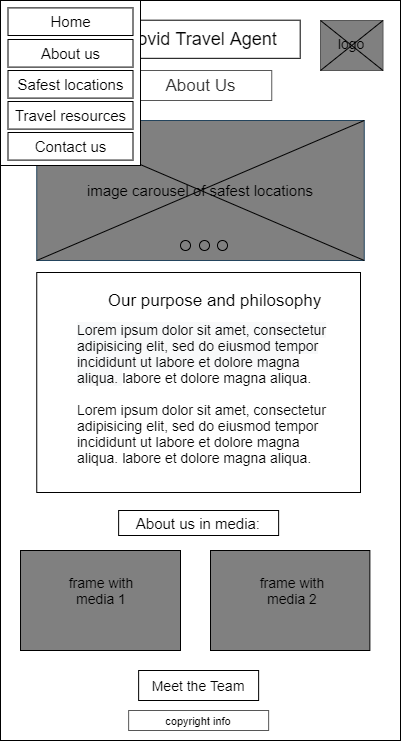

The diagram above was exported from draw.io. Its source (the exported page's mxGraphModel, read from the mxfile embedded in the PNG):
<mxGraphModel dx="2383" dy="1145" grid="1" gridSize="10" guides="1" tooltips="1" connect="1" arrows="1" fold="1" page="1" pageScale="1" pageWidth="850" pageHeight="1100" math="0" shadow="0">
  <root>
    <mxCell id="OPA0s48hMC-DKii_tjTo-0" />
    <mxCell id="OPA0s48hMC-DKii_tjTo-1" parent="OPA0s48hMC-DKii_tjTo-0" />
    <mxCell id="OPA0s48hMC-DKii_tjTo-2" value="" style="rounded=0;whiteSpace=wrap;html=1;" parent="OPA0s48hMC-DKii_tjTo-1" vertex="1">
      <mxGeometry x="80" y="40" width="400" height="740" as="geometry" />
    </mxCell>
    <mxCell id="OPA0s48hMC-DKii_tjTo-6" value="&lt;font style=&quot;font-size: 17px&quot;&gt;About Us&lt;/font&gt;" style="rounded=0;whiteSpace=wrap;html=1;fontColor=#333333;strokeColor=#575757;fillColor=#FFFFFF;fontSize=14;" parent="OPA0s48hMC-DKii_tjTo-1" vertex="1">
      <mxGeometry x="208.75" y="110" width="142.5" height="30" as="geometry" />
    </mxCell>
    <mxCell id="OPA0s48hMC-DKii_tjTo-8" value="&lt;font style=&quot;font-size: 15px&quot;&gt;image carousel of safest locations&lt;/font&gt;" style="rounded=0;whiteSpace=wrap;html=1;fontSize=12;strokeColor=#23445d;fillColor=#808080;" parent="OPA0s48hMC-DKii_tjTo-1" vertex="1">
      <mxGeometry x="116.25" y="160" width="327.5" height="140" as="geometry" />
    </mxCell>
    <mxCell id="OPA0s48hMC-DKii_tjTo-9" value="" style="endArrow=none;html=1;fontSize=12;entryX=1;entryY=0;entryDx=0;entryDy=0;" parent="OPA0s48hMC-DKii_tjTo-1" edge="1">
      <mxGeometry width="50" height="50" relative="1" as="geometry">
        <mxPoint x="116.25" y="299.9999999999999" as="sourcePoint" />
        <mxPoint x="443.75" y="159.9999999999999" as="targetPoint" />
      </mxGeometry>
    </mxCell>
    <mxCell id="OPA0s48hMC-DKii_tjTo-10" value="" style="endArrow=none;html=1;fontSize=12;exitX=1;exitY=1;exitDx=0;exitDy=0;" parent="OPA0s48hMC-DKii_tjTo-1" edge="1">
      <mxGeometry width="50" height="50" relative="1" as="geometry">
        <mxPoint x="443.75" y="299.9999999999999" as="sourcePoint" />
        <mxPoint x="117" y="159.9999999999999" as="targetPoint" />
      </mxGeometry>
    </mxCell>
    <mxCell id="OPA0s48hMC-DKii_tjTo-11" value="" style="rounded=0;whiteSpace=wrap;html=1;" parent="OPA0s48hMC-DKii_tjTo-1" vertex="1">
      <mxGeometry x="180.32" y="59.7" width="199.37" height="38.12" as="geometry" />
    </mxCell>
    <mxCell id="OPA0s48hMC-DKii_tjTo-12" value="&lt;font style=&quot;font-size: 18px&quot;&gt;Covid Travel Agent&lt;/font&gt;" style="text;html=1;strokeColor=none;fillColor=none;align=center;verticalAlign=middle;whiteSpace=wrap;rounded=0;fontSize=16;" parent="OPA0s48hMC-DKii_tjTo-1" vertex="1">
      <mxGeometry x="187.5" y="68.75999999999999" width="185" height="20" as="geometry" />
    </mxCell>
    <mxCell id="OPA0s48hMC-DKii_tjTo-13" value="Meet the Team" style="rounded=0;whiteSpace=wrap;html=1;fontSize=14;align=center;" parent="OPA0s48hMC-DKii_tjTo-1" vertex="1">
      <mxGeometry x="218.13" y="710" width="120" height="30" as="geometry" />
    </mxCell>
    <mxCell id="OPA0s48hMC-DKii_tjTo-14" value="" style="rounded=0;whiteSpace=wrap;html=1;fontSize=14;align=left;" parent="OPA0s48hMC-DKii_tjTo-1" vertex="1">
      <mxGeometry x="116.25" y="312" width="323.75" height="220" as="geometry" />
    </mxCell>
    <mxCell id="OPA0s48hMC-DKii_tjTo-15" value="Our purpose and philosophy" style="text;html=1;strokeColor=none;fillColor=none;align=center;verticalAlign=middle;whiteSpace=wrap;rounded=0;fontSize=17;fontStyle=0" parent="OPA0s48hMC-DKii_tjTo-1" vertex="1">
      <mxGeometry x="179.38" y="330" width="230.62" height="20" as="geometry" />
    </mxCell>
    <mxCell id="OPA0s48hMC-DKii_tjTo-16" value="&lt;span style=&quot;color: rgb(0 , 0 , 0) ; font-family: &amp;#34;helvetica&amp;#34; ; font-size: 14px ; font-style: normal ; font-weight: 400 ; letter-spacing: normal ; text-align: left ; text-indent: 0px ; text-transform: none ; word-spacing: 0px ; background-color: rgb(248 , 249 , 250) ; display: inline ; float: none&quot;&gt;Lorem ipsum dolor sit amet, consectetur adipisicing elit, sed do eiusmod tempor incididunt ut labore et dolore magna aliqua.&amp;nbsp;&lt;/span&gt;&lt;span style=&quot;font-family: &amp;#34;helvetica&amp;#34; ; font-size: 14px&quot;&gt;labore et dolore magna aliqua.&lt;br style=&quot;font-size: 14px&quot;&gt;&lt;br style=&quot;font-size: 14px&quot;&gt;&lt;/span&gt;&lt;span style=&quot;font-family: &amp;#34;helvetica&amp;#34; ; font-size: 14px&quot;&gt;Lorem ipsum dolor sit amet, consectetur adipisicing elit, sed do eiusmod tempor incididunt ut labore et dolore magna aliqua.&amp;nbsp;&lt;/span&gt;&lt;span style=&quot;font-family: &amp;#34;helvetica&amp;#34; ; font-size: 14px&quot;&gt;labore et dolore magna aliqua.&lt;br style=&quot;font-size: 14px&quot;&gt;&lt;br style=&quot;font-size: 14px&quot;&gt;&lt;/span&gt;&lt;span style=&quot;font-family: &amp;#34;helvetica&amp;#34; ; font-size: 14px&quot;&gt;&lt;br style=&quot;font-size: 14px&quot;&gt;&lt;/span&gt;" style="text;whiteSpace=wrap;html=1;fontSize=14;" parent="OPA0s48hMC-DKii_tjTo-1" vertex="1">
      <mxGeometry x="154.69" y="355" width="265.31" height="155" as="geometry" />
    </mxCell>
    <mxCell id="OPA0s48hMC-DKii_tjTo-18" value="&lt;font style=&quot;font-size: 11px&quot;&gt;copyright info&lt;/font&gt;" style="rounded=0;whiteSpace=wrap;html=1;strokeColor=#575757;strokeWidth=1;fillColor=none;fontSize=12;" parent="OPA0s48hMC-DKii_tjTo-1" vertex="1">
      <mxGeometry x="208.13" y="750" width="140" height="20" as="geometry" />
    </mxCell>
    <mxCell id="OPA0s48hMC-DKii_tjTo-19" value="" style="rounded=0;whiteSpace=wrap;html=1;fillColor=#808080;" parent="OPA0s48hMC-DKii_tjTo-1" vertex="1">
      <mxGeometry x="100.01" y="590" width="159.99" height="100" as="geometry" />
    </mxCell>
    <mxCell id="OPA0s48hMC-DKii_tjTo-20" value="&lt;font style=&quot;font-size: 15px&quot;&gt;About us in media:&amp;nbsp;&lt;/font&gt;" style="text;html=1;strokeColor=none;fillColor=none;align=center;verticalAlign=middle;whiteSpace=wrap;rounded=0;" parent="OPA0s48hMC-DKii_tjTo-1" vertex="1">
      <mxGeometry x="209.99999999999997" y="552.5" width="140" height="20" as="geometry" />
    </mxCell>
    <mxCell id="OPA0s48hMC-DKii_tjTo-21" value="&lt;font style=&quot;font-size: 14px;&quot;&gt;frame with media 1&lt;/font&gt;" style="text;html=1;strokeColor=none;align=center;verticalAlign=middle;whiteSpace=wrap;rounded=0;fontSize=14;strokeWidth=1;" parent="OPA0s48hMC-DKii_tjTo-1" vertex="1">
      <mxGeometry x="142.5" y="620" width="75.63" height="20" as="geometry" />
    </mxCell>
    <mxCell id="OPA0s48hMC-DKii_tjTo-22" value="" style="rounded=0;whiteSpace=wrap;html=1;strokeWidth=1;fillColor=none;" parent="OPA0s48hMC-DKii_tjTo-1" vertex="1">
      <mxGeometry x="198.12999999999997" y="550" width="160" height="25" as="geometry" />
    </mxCell>
    <mxCell id="OPA0s48hMC-DKii_tjTo-23" value="" style="rounded=0;whiteSpace=wrap;html=1;fillColor=#808080;" parent="OPA0s48hMC-DKii_tjTo-1" vertex="1">
      <mxGeometry x="290" y="590" width="159.38" height="100" as="geometry" />
    </mxCell>
    <mxCell id="OPA0s48hMC-DKii_tjTo-24" value="&lt;font style=&quot;font-size: 14px;&quot;&gt;frame with media 2&lt;/font&gt;" style="text;html=1;strokeColor=none;align=center;verticalAlign=middle;whiteSpace=wrap;rounded=0;fontSize=14;" parent="OPA0s48hMC-DKii_tjTo-1" vertex="1">
      <mxGeometry x="334.37" y="615" width="75.63" height="30" as="geometry" />
    </mxCell>
    <mxCell id="OPA0s48hMC-DKii_tjTo-25" style="edgeStyle=orthogonalEdgeStyle;rounded=0;orthogonalLoop=1;jettySize=auto;html=1;exitX=0.25;exitY=0;exitDx=0;exitDy=0;entryX=0.5;entryY=0;entryDx=0;entryDy=0;strokeColor=#808080;fontSize=14;" parent="OPA0s48hMC-DKii_tjTo-1" source="OPA0s48hMC-DKii_tjTo-24" target="OPA0s48hMC-DKii_tjTo-24" edge="1">
      <mxGeometry relative="1" as="geometry" />
    </mxCell>
    <mxCell id="AI8HrOzHpH_9kltNM_Ox-0" value="" style="shape=image;html=1;verticalAlign=top;verticalLabelPosition=bottom;labelBackgroundColor=#ffffff;imageAspect=0;aspect=fixed;image=https://cdn4.iconfinder.com/data/icons/wirecons-free-vector-icons/32/menu-alt-128.png" parent="OPA0s48hMC-DKii_tjTo-1" vertex="1">
      <mxGeometry x="100.01" y="55.329999999999984" width="38.12" height="38.12" as="geometry" />
    </mxCell>
    <mxCell id="AI8HrOzHpH_9kltNM_Ox-1" value="" style="shape=image;html=1;verticalAlign=top;verticalLabelPosition=bottom;labelBackgroundColor=#ffffff;imageAspect=0;aspect=fixed;image=https://cdn4.iconfinder.com/data/icons/wirecons-free-vector-icons/32/menu-alt-128.png" parent="OPA0s48hMC-DKii_tjTo-1" vertex="1">
      <mxGeometry x="87.5" y="81.88" width="38.12" height="38.12" as="geometry" />
    </mxCell>
    <mxCell id="AI8HrOzHpH_9kltNM_Ox-2" value="" style="whiteSpace=wrap;html=1;" parent="OPA0s48hMC-DKii_tjTo-1" vertex="1">
      <mxGeometry x="80" y="40" width="140" height="165" as="geometry" />
    </mxCell>
    <mxCell id="AI8HrOzHpH_9kltNM_Ox-3" value="&lt;font style=&quot;font-size: 15px&quot;&gt;Home&lt;/font&gt;" style="rounded=0;whiteSpace=wrap;html=1;" parent="OPA0s48hMC-DKii_tjTo-1" vertex="1">
      <mxGeometry x="87.5" y="47.4" width="125" height="27.6" as="geometry" />
    </mxCell>
    <mxCell id="AI8HrOzHpH_9kltNM_Ox-4" value="&lt;font style=&quot;font-size: 15px&quot;&gt;About us&lt;/font&gt;" style="rounded=0;whiteSpace=wrap;html=1;" parent="OPA0s48hMC-DKii_tjTo-1" vertex="1">
      <mxGeometry x="87.5" y="79" width="125" height="27.6" as="geometry" />
    </mxCell>
    <mxCell id="AI8HrOzHpH_9kltNM_Ox-5" value="&lt;font style=&quot;font-size: 15px&quot;&gt;Safest locations&lt;/font&gt;" style="rounded=0;whiteSpace=wrap;html=1;" parent="OPA0s48hMC-DKii_tjTo-1" vertex="1">
      <mxGeometry x="87.5" y="110" width="125" height="27.6" as="geometry" />
    </mxCell>
    <mxCell id="AI8HrOzHpH_9kltNM_Ox-7" value="&lt;font style=&quot;font-size: 15px&quot;&gt;Travel resources&lt;/font&gt;" style="rounded=0;whiteSpace=wrap;html=1;" parent="OPA0s48hMC-DKii_tjTo-1" vertex="1">
      <mxGeometry x="87.5" y="141" width="125" height="27.6" as="geometry" />
    </mxCell>
    <mxCell id="AI8HrOzHpH_9kltNM_Ox-8" value="&lt;font style=&quot;font-size: 15px&quot;&gt;Contact us&lt;/font&gt;" style="rounded=0;whiteSpace=wrap;html=1;" parent="OPA0s48hMC-DKii_tjTo-1" vertex="1">
      <mxGeometry x="87.5" y="172" width="125" height="27.6" as="geometry" />
    </mxCell>
    <mxCell id="nkmJ8T73dam3vKIewH4C-0" value="" style="rounded=0;whiteSpace=wrap;html=1;fontColor=#333333;strokeColor=#575757;fillColor=#808080;" parent="OPA0s48hMC-DKii_tjTo-1" vertex="1">
      <mxGeometry x="400" y="60" width="62.5" height="50" as="geometry" />
    </mxCell>
    <mxCell id="nkmJ8T73dam3vKIewH4C-1" value="logo" style="text;html=1;strokeColor=none;fillColor=none;align=center;verticalAlign=middle;whiteSpace=wrap;rounded=0;fontSize=14;" parent="OPA0s48hMC-DKii_tjTo-1" vertex="1">
      <mxGeometry x="411.25" y="73.44999999999999" width="40" height="20" as="geometry" />
    </mxCell>
    <mxCell id="nkmJ8T73dam3vKIewH4C-2" value="" style="endArrow=none;html=1;fontSize=14;exitX=0;exitY=1;exitDx=0;exitDy=0;entryX=1;entryY=0;entryDx=0;entryDy=0;" parent="OPA0s48hMC-DKii_tjTo-1" source="nkmJ8T73dam3vKIewH4C-0" target="nkmJ8T73dam3vKIewH4C-0" edge="1">
      <mxGeometry width="50" height="50" relative="1" as="geometry">
        <mxPoint x="390" y="290" as="sourcePoint" />
        <mxPoint x="440" y="240" as="targetPoint" />
      </mxGeometry>
    </mxCell>
    <mxCell id="nkmJ8T73dam3vKIewH4C-3" value="" style="endArrow=none;html=1;fontSize=14;exitX=0;exitY=0;exitDx=0;exitDy=0;entryX=1;entryY=1;entryDx=0;entryDy=0;" parent="OPA0s48hMC-DKii_tjTo-1" source="nkmJ8T73dam3vKIewH4C-0" target="nkmJ8T73dam3vKIewH4C-0" edge="1">
      <mxGeometry width="50" height="50" relative="1" as="geometry">
        <mxPoint x="410" y="120" as="sourcePoint" />
        <mxPoint x="472.5" y="70" as="targetPoint" />
      </mxGeometry>
    </mxCell>
    <mxCell id="lGJU24xRdcxOgn8XG_Fe-0" value="" style="ellipse;whiteSpace=wrap;html=1;aspect=fixed;strokeColor=#000000;strokeWidth=1;fontSize=16;fillColor=#808080;" parent="OPA0s48hMC-DKii_tjTo-1" vertex="1">
      <mxGeometry x="297" y="280" width="10" height="10" as="geometry" />
    </mxCell>
    <mxCell id="lGJU24xRdcxOgn8XG_Fe-1" value="" style="ellipse;whiteSpace=wrap;html=1;aspect=fixed;strokeColor=#000000;strokeWidth=1;fontSize=16;fillColor=#808080;" parent="OPA0s48hMC-DKii_tjTo-1" vertex="1">
      <mxGeometry x="260" y="280" width="10" height="10" as="geometry" />
    </mxCell>
    <mxCell id="lGJU24xRdcxOgn8XG_Fe-2" value="" style="ellipse;whiteSpace=wrap;html=1;aspect=fixed;strokeColor=#000000;strokeWidth=1;fontSize=16;fillColor=#808080;" parent="OPA0s48hMC-DKii_tjTo-1" vertex="1">
      <mxGeometry x="279" y="280" width="10" height="10" as="geometry" />
    </mxCell>
  </root>
</mxGraphModel>